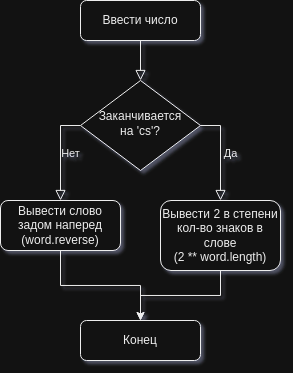

The diagram above was exported from draw.io. Its source (the exported page's mxGraphModel, read from the mxfile embedded in the PNG):
<mxGraphModel dx="956" dy="482" grid="1" gridSize="10" guides="1" tooltips="1" connect="1" arrows="1" fold="1" page="1" pageScale="1" pageWidth="827" pageHeight="1169" math="0" shadow="0">
  <root>
    <mxCell id="WIyWlLk6GJQsqaUBKTNV-0" />
    <mxCell id="WIyWlLk6GJQsqaUBKTNV-1" parent="WIyWlLk6GJQsqaUBKTNV-0" />
    <mxCell id="WIyWlLk6GJQsqaUBKTNV-2" value="" style="rounded=0;html=1;jettySize=auto;orthogonalLoop=1;fontSize=11;endArrow=block;endFill=0;endSize=8;strokeWidth=1;shadow=0;labelBackgroundColor=none;edgeStyle=orthogonalEdgeStyle;" parent="WIyWlLk6GJQsqaUBKTNV-1" source="WIyWlLk6GJQsqaUBKTNV-3" target="WIyWlLk6GJQsqaUBKTNV-6" edge="1">
      <mxGeometry relative="1" as="geometry" />
    </mxCell>
    <mxCell id="WIyWlLk6GJQsqaUBKTNV-3" value="Ввести число" style="rounded=1;whiteSpace=wrap;html=1;fontSize=12;glass=0;strokeWidth=1;shadow=0;" parent="WIyWlLk6GJQsqaUBKTNV-1" vertex="1">
      <mxGeometry x="160" y="80" width="120" height="40" as="geometry" />
    </mxCell>
    <mxCell id="WIyWlLk6GJQsqaUBKTNV-5" value="Нет" style="edgeStyle=orthogonalEdgeStyle;rounded=0;html=1;jettySize=auto;orthogonalLoop=1;fontSize=11;endArrow=block;endFill=0;endSize=8;strokeWidth=1;shadow=0;labelBackgroundColor=none;exitX=0;exitY=0.5;exitDx=0;exitDy=0;" parent="WIyWlLk6GJQsqaUBKTNV-1" source="WIyWlLk6GJQsqaUBKTNV-6" target="WIyWlLk6GJQsqaUBKTNV-7" edge="1">
      <mxGeometry y="10" relative="1" as="geometry">
        <mxPoint as="offset" />
      </mxGeometry>
    </mxCell>
    <mxCell id="WIyWlLk6GJQsqaUBKTNV-6" value="Заканчивается &lt;br&gt;на 'cs'?" style="rhombus;whiteSpace=wrap;html=1;shadow=0;fontFamily=Helvetica;fontSize=12;align=center;strokeWidth=1;spacing=6;spacingTop=-4;" parent="WIyWlLk6GJQsqaUBKTNV-1" vertex="1">
      <mxGeometry x="160" y="160" width="120" height="90" as="geometry" />
    </mxCell>
    <mxCell id="H81ab6E6ftkd33buJ1S--3" style="edgeStyle=orthogonalEdgeStyle;rounded=0;orthogonalLoop=1;jettySize=auto;html=1;" edge="1" parent="WIyWlLk6GJQsqaUBKTNV-1" source="WIyWlLk6GJQsqaUBKTNV-7" target="H81ab6E6ftkd33buJ1S--1">
      <mxGeometry relative="1" as="geometry" />
    </mxCell>
    <mxCell id="WIyWlLk6GJQsqaUBKTNV-7" value="Вывести слово задом наперед&lt;br&gt;(word.reverse)" style="rounded=1;whiteSpace=wrap;html=1;fontSize=12;glass=0;strokeWidth=1;shadow=0;" parent="WIyWlLk6GJQsqaUBKTNV-1" vertex="1">
      <mxGeometry x="80" y="280" width="120" height="50" as="geometry" />
    </mxCell>
    <mxCell id="WIyWlLk6GJQsqaUBKTNV-9" value="Да" style="edgeStyle=orthogonalEdgeStyle;rounded=0;html=1;jettySize=auto;orthogonalLoop=1;fontSize=11;endArrow=block;endFill=0;endSize=8;strokeWidth=1;shadow=0;labelBackgroundColor=none;exitX=1;exitY=0.5;exitDx=0;exitDy=0;" parent="WIyWlLk6GJQsqaUBKTNV-1" source="WIyWlLk6GJQsqaUBKTNV-6" target="WIyWlLk6GJQsqaUBKTNV-12" edge="1">
      <mxGeometry y="10" relative="1" as="geometry">
        <mxPoint as="offset" />
      </mxGeometry>
    </mxCell>
    <mxCell id="H81ab6E6ftkd33buJ1S--2" style="edgeStyle=orthogonalEdgeStyle;rounded=0;orthogonalLoop=1;jettySize=auto;html=1;" edge="1" parent="WIyWlLk6GJQsqaUBKTNV-1" source="WIyWlLk6GJQsqaUBKTNV-12" target="H81ab6E6ftkd33buJ1S--1">
      <mxGeometry relative="1" as="geometry" />
    </mxCell>
    <mxCell id="WIyWlLk6GJQsqaUBKTNV-12" value="Вывести 2 в степени кол-во знаков в слове&lt;br&gt;(2 ** word.length)" style="rounded=1;whiteSpace=wrap;html=1;fontSize=12;glass=0;strokeWidth=1;shadow=0;" parent="WIyWlLk6GJQsqaUBKTNV-1" vertex="1">
      <mxGeometry x="240" y="280" width="120" height="70" as="geometry" />
    </mxCell>
    <mxCell id="H81ab6E6ftkd33buJ1S--1" value="Конец" style="rounded=1;whiteSpace=wrap;html=1;fontSize=12;glass=0;strokeWidth=1;shadow=0;" vertex="1" parent="WIyWlLk6GJQsqaUBKTNV-1">
      <mxGeometry x="160" y="400" width="120" height="40" as="geometry" />
    </mxCell>
  </root>
</mxGraphModel>